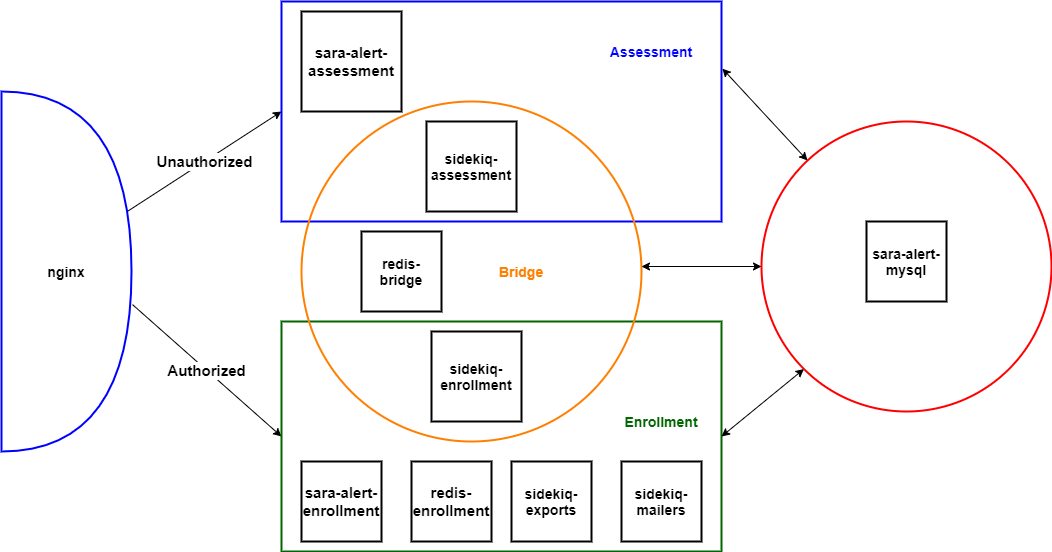

The diagram above was exported from draw.io. Its source (the exported page's mxGraphModel, read from the mxfile embedded in the PNG):
<mxGraphModel dx="2032" dy="732" grid="1" gridSize="10" guides="1" tooltips="1" connect="1" arrows="1" fold="1" page="1" pageScale="1" pageWidth="850" pageHeight="1100" math="0" shadow="0">
  <root>
    <mxCell id="0" />
    <mxCell id="1" parent="0" />
    <mxCell id="GrqmTDQg9s0yZ6UfHTxQ-3" value="nginx" style="shape=or;whiteSpace=wrap;html=1;strokeWidth=2;strokeColor=#0000FF;fillColor=none;fontSize=14;fontStyle=1" vertex="1" parent="1">
      <mxGeometry y="630" width="130" height="360" as="geometry" />
    </mxCell>
    <mxCell id="GrqmTDQg9s0yZ6UfHTxQ-6" value="&lt;font color=&quot;#000000&quot; style=&quot;font-size: 15px;&quot;&gt;Unauthorized&lt;br style=&quot;font-size: 15px;&quot;&gt;&lt;/font&gt;" style="endArrow=classic;html=1;fontColor=#0000CC;exitX=0.969;exitY=0.333;exitDx=0;exitDy=0;entryX=0;entryY=0.5;entryDx=0;entryDy=0;exitPerimeter=0;fontSize=15;fontStyle=1" edge="1" parent="1" source="GrqmTDQg9s0yZ6UfHTxQ-3" target="GrqmTDQg9s0yZ6UfHTxQ-12">
      <mxGeometry width="50" height="50" relative="1" as="geometry">
        <mxPoint x="100" y="840" as="sourcePoint" />
        <mxPoint x="280" y="738.5" as="targetPoint" />
      </mxGeometry>
    </mxCell>
    <mxCell id="GrqmTDQg9s0yZ6UfHTxQ-7" value="&lt;font color=&quot;#000000&quot; style=&quot;font-size: 15px;&quot;&gt;Authorized&lt;br style=&quot;font-size: 15px;&quot;&gt;&lt;/font&gt;" style="endArrow=classic;html=1;fontColor=#0000CC;exitX=1.008;exitY=0.592;exitDx=0;exitDy=0;exitPerimeter=0;entryX=0;entryY=0.5;entryDx=0;entryDy=0;fontSize=15;fontStyle=1" edge="1" parent="1" source="GrqmTDQg9s0yZ6UfHTxQ-3" target="GrqmTDQg9s0yZ6UfHTxQ-11">
      <mxGeometry width="50" height="50" relative="1" as="geometry">
        <mxPoint x="102" y="872" as="sourcePoint" />
        <mxPoint x="270" y="980" as="targetPoint" />
      </mxGeometry>
    </mxCell>
    <mxCell id="GrqmTDQg9s0yZ6UfHTxQ-11" value="" style="rounded=0;whiteSpace=wrap;html=1;strokeWidth=2;fillColor=none;fontColor=#0000CC;strokeColor=#006600;" vertex="1" parent="1">
      <mxGeometry x="280" y="860" width="440" height="230" as="geometry" />
    </mxCell>
    <mxCell id="GrqmTDQg9s0yZ6UfHTxQ-12" value="" style="rounded=0;whiteSpace=wrap;html=1;strokeWidth=2;fillColor=none;fontColor=#0000CC;strokeColor=#0000FF;" vertex="1" parent="1">
      <mxGeometry x="280" y="540" width="440" height="220" as="geometry" />
    </mxCell>
    <mxCell id="GrqmTDQg9s0yZ6UfHTxQ-14" value="" style="ellipse;whiteSpace=wrap;html=1;strokeWidth=2;fillColor=none;strokeColor=#FF8000;fontColor=#FF8000;fontStyle=1" vertex="1" parent="1">
      <mxGeometry x="300" y="640" width="340" height="340" as="geometry" />
    </mxCell>
    <mxCell id="GrqmTDQg9s0yZ6UfHTxQ-15" value="redis-bridge" style="whiteSpace=wrap;html=1;aspect=fixed;strokeColor=#000000;strokeWidth=2;fillColor=none;fontSize=14;fontStyle=1" vertex="1" parent="1">
      <mxGeometry x="360" y="770" width="80" height="80" as="geometry" />
    </mxCell>
    <mxCell id="GrqmTDQg9s0yZ6UfHTxQ-17" value="sara-alert-enrollment" style="whiteSpace=wrap;html=1;aspect=fixed;strokeColor=#000000;strokeWidth=2;fillColor=none;fontSize=15;fontStyle=1" vertex="1" parent="1">
      <mxGeometry x="300" y="1000" width="80" height="80" as="geometry" />
    </mxCell>
    <mxCell id="GrqmTDQg9s0yZ6UfHTxQ-18" value="redis-enrollment" style="whiteSpace=wrap;html=1;aspect=fixed;strokeColor=#000000;strokeWidth=2;fillColor=none;fontSize=15;fontStyle=1" vertex="1" parent="1">
      <mxGeometry x="410" y="1000" width="80" height="80" as="geometry" />
    </mxCell>
    <mxCell id="GrqmTDQg9s0yZ6UfHTxQ-21" value="sidekiq-assessment" style="whiteSpace=wrap;html=1;aspect=fixed;strokeColor=#000000;strokeWidth=2;fillColor=none;fontSize=14;fontStyle=1" vertex="1" parent="1">
      <mxGeometry x="425" y="660" width="90" height="90" as="geometry" />
    </mxCell>
    <mxCell id="GrqmTDQg9s0yZ6UfHTxQ-22" value="sidekiq-enrollment" style="whiteSpace=wrap;html=1;aspect=fixed;strokeColor=#000000;strokeWidth=2;fillColor=none;fontSize=14;fontStyle=1" vertex="1" parent="1">
      <mxGeometry x="430" y="870" width="90" height="90" as="geometry" />
    </mxCell>
    <mxCell id="GrqmTDQg9s0yZ6UfHTxQ-23" value="sara-alert-assessment" style="whiteSpace=wrap;html=1;aspect=fixed;strokeColor=#000000;strokeWidth=2;fillColor=none;fontSize=15;fontStyle=1" vertex="1" parent="1">
      <mxGeometry x="300" y="550" width="100" height="100" as="geometry" />
    </mxCell>
    <mxCell id="GrqmTDQg9s0yZ6UfHTxQ-24" value="" style="ellipse;whiteSpace=wrap;html=1;aspect=fixed;strokeWidth=2;fillColor=none;fontSize=14;strokeColor=#FF0000;" vertex="1" parent="1">
      <mxGeometry x="760" y="660" width="290" height="290" as="geometry" />
    </mxCell>
    <mxCell id="GrqmTDQg9s0yZ6UfHTxQ-25" value="sara-alert-mysql" style="whiteSpace=wrap;html=1;aspect=fixed;strokeColor=#000000;strokeWidth=2;fillColor=none;fontSize=14;fontStyle=1" vertex="1" parent="1">
      <mxGeometry x="865" y="760" width="80" height="80" as="geometry" />
    </mxCell>
    <mxCell id="GrqmTDQg9s0yZ6UfHTxQ-30" value="sidekiq-exports" style="whiteSpace=wrap;html=1;aspect=fixed;strokeColor=#000000;strokeWidth=2;fillColor=none;fontSize=14;fontStyle=1" vertex="1" parent="1">
      <mxGeometry x="510" y="1000" width="80" height="80" as="geometry" />
    </mxCell>
    <mxCell id="GrqmTDQg9s0yZ6UfHTxQ-31" value="sidekiq-mailers" style="whiteSpace=wrap;html=1;aspect=fixed;strokeColor=#000000;strokeWidth=2;fillColor=none;fontSize=14;fontStyle=1" vertex="1" parent="1">
      <mxGeometry x="620" y="1000" width="80" height="80" as="geometry" />
    </mxCell>
    <mxCell id="GrqmTDQg9s0yZ6UfHTxQ-32" value="" style="endArrow=classic;startArrow=classic;html=1;fontSize=14;fontColor=#000000;entryX=0;entryY=0.5;entryDx=0;entryDy=0;" edge="1" parent="1" target="GrqmTDQg9s0yZ6UfHTxQ-24">
      <mxGeometry width="50" height="50" relative="1" as="geometry">
        <mxPoint x="640" y="805" as="sourcePoint" />
        <mxPoint x="690" y="780" as="targetPoint" />
      </mxGeometry>
    </mxCell>
    <mxCell id="GrqmTDQg9s0yZ6UfHTxQ-35" value="" style="endArrow=classic;startArrow=classic;html=1;fontSize=14;fontColor=#000000;exitX=1;exitY=0.5;exitDx=0;exitDy=0;entryX=0;entryY=1;entryDx=0;entryDy=0;" edge="1" parent="1" source="GrqmTDQg9s0yZ6UfHTxQ-11" target="GrqmTDQg9s0yZ6UfHTxQ-24">
      <mxGeometry width="50" height="50" relative="1" as="geometry">
        <mxPoint x="540" y="910" as="sourcePoint" />
        <mxPoint x="590" y="860" as="targetPoint" />
      </mxGeometry>
    </mxCell>
    <mxCell id="GrqmTDQg9s0yZ6UfHTxQ-36" value="" style="endArrow=classic;startArrow=classic;html=1;fontSize=14;fontColor=#000000;exitX=1.002;exitY=0.305;exitDx=0;exitDy=0;exitPerimeter=0;" edge="1" parent="1" source="GrqmTDQg9s0yZ6UfHTxQ-12" target="GrqmTDQg9s0yZ6UfHTxQ-24">
      <mxGeometry width="50" height="50" relative="1" as="geometry">
        <mxPoint x="730" y="985" as="sourcePoint" />
        <mxPoint x="796.1950506338835" y="918.994949366117" as="targetPoint" />
      </mxGeometry>
    </mxCell>
    <mxCell id="GrqmTDQg9s0yZ6UfHTxQ-37" value="Assessment" style="text;html=1;strokeColor=none;fillColor=none;align=center;verticalAlign=middle;whiteSpace=wrap;rounded=0;fontSize=14;fontStyle=1;fontColor=#0000FF;" vertex="1" parent="1">
      <mxGeometry x="630" y="580" width="40" height="20" as="geometry" />
    </mxCell>
    <mxCell id="GrqmTDQg9s0yZ6UfHTxQ-38" value="Enrollment" style="text;html=1;strokeColor=none;fillColor=none;align=center;verticalAlign=middle;whiteSpace=wrap;rounded=0;fontSize=14;fontStyle=1;fontColor=#006600;" vertex="1" parent="1">
      <mxGeometry x="640" y="950" width="40" height="20" as="geometry" />
    </mxCell>
    <mxCell id="GrqmTDQg9s0yZ6UfHTxQ-39" value="Bridge" style="text;html=1;strokeColor=none;fillColor=none;align=center;verticalAlign=middle;whiteSpace=wrap;rounded=0;fontSize=14;fontStyle=1;fontColor=#FF8000;" vertex="1" parent="1">
      <mxGeometry x="500" y="800" width="40" height="20" as="geometry" />
    </mxCell>
  </root>
</mxGraphModel>